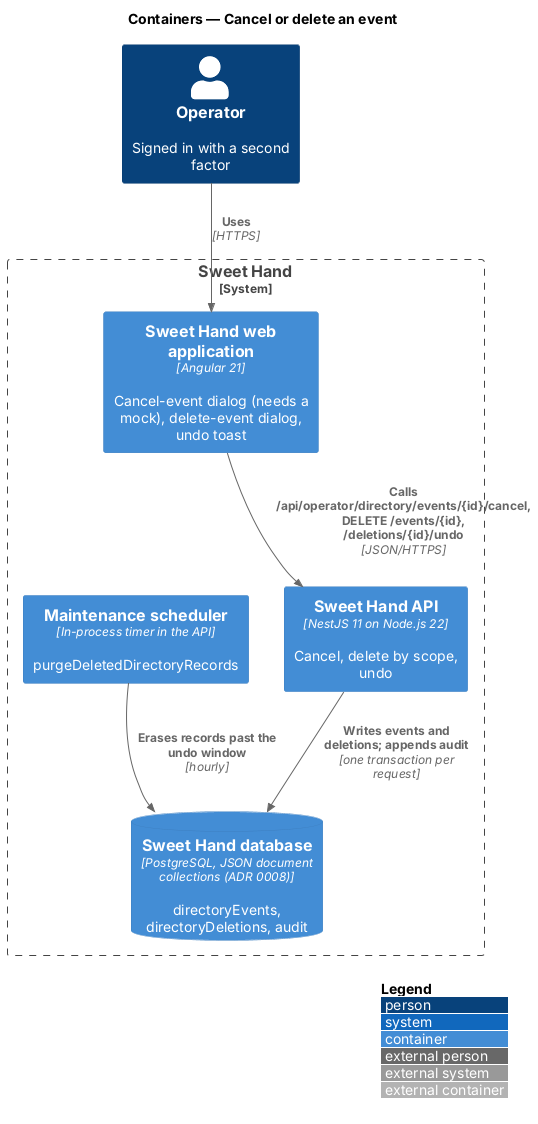

The diagram above was rendered by PlantUML. Its source (embedded in the PNG):
@startuml
!include <C4/C4_Container>
LAYOUT_WITH_LEGEND()
title Containers — Cancel or delete an event

Person(operator, "Operator", "Signed in with a second factor")
System_Boundary(sweethand, "Sweet Hand") {
  Container(web, "Sweet Hand web application", "Angular 21", "Cancel-event dialog (needs a mock), delete-event dialog, undo toast")
  Container(api, "Sweet Hand API", "NestJS 11 on Node.js 22", "Cancel, delete by scope, undo")
  Container(sched, "Maintenance scheduler", "In-process timer in the API", "purgeDeletedDirectoryRecords")
  ContainerDb(db, "Sweet Hand database", "PostgreSQL, JSON document collections (ADR 0008)", "directoryEvents, directoryDeletions, audit")
}

Rel(operator, web, "Uses", "HTTPS")
Rel(web, api, "Calls /api/operator/directory/events/{id}/cancel, DELETE /events/{id}, /deletions/{id}/undo", "JSON/HTTPS")
Rel(api, db, "Writes events and deletions; appends audit", "one transaction per request")
Rel(sched, db, "Erases records past the undo window", "hourly")
@enduml